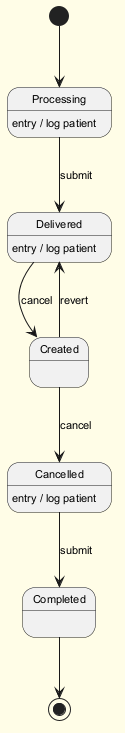

The diagram above was rendered by PlantUML. Its source (embedded in the PNG):
@startuml
skinparam backgroundColor #FFFDE7
skinparam classBackgroundColor #FFF9C4
skinparam classBorderColor #F57F17
skinparam defaultFontSize 11
[*] --> Processing
Processing --> Delivered : submit
Processing : entry / log patient
Delivered --> Created : cancel
Delivered : entry / log patient
Created --> Cancelled : cancel
Cancelled --> Completed : submit
Cancelled : entry / log patient
Created --> Delivered : revert
Completed --> [*]
@enduml